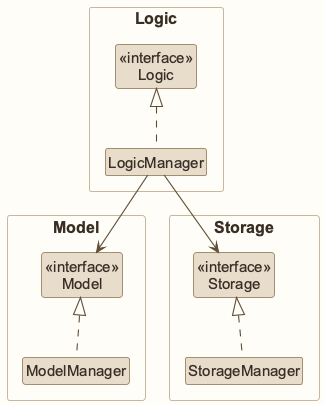

The diagram above was rendered by PlantUML. Its source (embedded in the PNG):
@startuml
!include style.puml
' Straight segments retain readable relationship labels.
skinparam linetype polyline
skinparam arrowThickness 1.1
skinparam arrowColor LOGIC_COLOR_T4
skinparam classBackgroundColor LOGIC_COLOR

package Logic as LogicPackage {
Class "<<interface>>\nLogic" as Logic
Class LogicManager
}

package Model as ModelPackage {
Class "<<interface>>\nModel" as Model
Class ModelManager
}

package Storage as StoragePackage {
Class "<<interface>>\nStorage" as Storage
Class StorageManager
}


LogicManager .up.|> Logic
ModelManager .up.|> Model
StorageManager .up.|> Storage

LogicManager --> Model
LogicManager --> Storage
@enduml